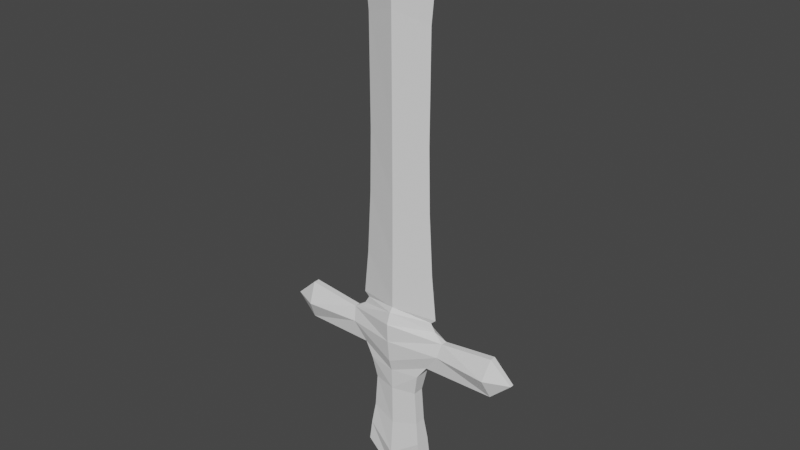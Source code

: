 # Source: sword.blend  (saved by Blender 3.6.13; exported with 4.5.12 LTS)
import bpy
from mathutils import Matrix  # noqa: F401  (used for matrix-valued properties, if any)

bpy.ops.wm.read_factory_settings(use_empty=True)
scene = bpy.context.scene
scene.name = 'Scene'

# ---- collections
col_collection = bpy.data.collections.new('Collection'); scene.collection.children.link(col_collection)

# ---- node groups
ng_auto_smooth = bpy.data.node_groups.new('Auto Smooth', 'GeometryNodeTree')
_s = ng_auto_smooth.interface.new_socket(name='Geometry', in_out='OUTPUT', socket_type='NodeSocketGeometry')
_s = ng_auto_smooth.interface.new_socket(name='Geometry', in_out='INPUT', socket_type='NodeSocketGeometry')
_s = ng_auto_smooth.interface.new_socket(name='Angle', in_out='INPUT', socket_type='NodeSocketFloat')
_s.subtype = 'ANGLE'
_s.min_value = 0.0
_s.max_value = 3.142
ng_auto_smooth.is_modifier = True
_N = ng_auto_smooth.nodes; _L = ng_auto_smooth.links
n0 = _N.new('NodeGroupOutput'); n0.name = 'Group Output'; n0.location = (480, -100)
n1 = _N.new('NodeGroupInput'); n1.name = 'Group Input'; n1.location = (-420, -300)
n2 = _N.new('NodeGroupInput'); n2.name = 'Group Input.001'; n2.location = (-60, -100)
n3 = _N.new('GeometryNodeSetShadeSmooth'); n3.name = 'Set Shade Smooth'; n3.location = (120, -100)
n3.domain = 'EDGE'
n4 = _N.new('GeometryNodeSetShadeSmooth'); n4.name = 'Set Shade Smooth.001'; n4.location = (300, -100)
n5 = _N.new('GeometryNodeInputMeshEdgeAngle'); n5.name = 'Edge Angle'; n5.location = (-420, -220)
n6 = _N.new('GeometryNodeInputEdgeSmooth'); n6.name = 'Is Edge Smooth'; n6.location = (-60, -160)
n7 = _N.new('GeometryNodeInputShadeSmooth'); n7.name = 'Is Face Smooth'; n7.location = (-240, -340)
n8 = _N.new('FunctionNodeBooleanMath'); n8.name = 'Boolean Math'; n8.location = (-60, -220)
n9 = _N.new('FunctionNodeCompare'); n9.name = 'Compare'; n9.location = (-240, -180)
n9.operation = 'LESS_EQUAL'
_L.new(n5.outputs[0], n9.inputs[0])
_L.new(n4.outputs[0], n0.inputs[0])
_L.new(n1.outputs[1], n9.inputs[1])
_L.new(n9.outputs[0], n8.inputs[0])
_L.new(n7.outputs[0], n8.inputs[1])
_L.new(n2.outputs[0], n3.inputs[0])
_L.new(n6.outputs[0], n3.inputs[1])
_L.new(n3.outputs[0], n4.inputs[0])
_L.new(n8.outputs[0], n3.inputs[2])
n0.is_active_output = True

# ---- world
world_world = bpy.data.worlds.new('World'); scene.world = world_world
world_world.use_nodes = True; world_world.node_tree.nodes.clear()
_N = world_world.node_tree.nodes; _L = world_world.node_tree.links
n0 = _N.new('ShaderNodeOutputWorld'); n0.name = 'World Output'; n0.location = (300, 300)
n1 = _N.new('ShaderNodeBackground'); n1.name = 'Background'; n1.location = (10, 300)
n1.inputs[0].default_value = (0.05088, 0.05088, 0.05088, 1.0)
_L.new(n1.outputs[0], n0.inputs[0])
n0.is_active_output = True
world_world.color = (0.05088, 0.05088, 0.05088)
world_world.use_sun_shadow = False
world_world.sun_shadow_jitter_overblur = 0.0

# ---- meshes
me_wood = bpy.data.meshes.new('wood')
me_wood.from_pydata([(-1.436e-05, 0.4595, 0.3244), (-2.833e-05, 0.4116, 1.799e-08), (-5.267e-05, 0.3541, -0.5315), (1.492e-05, 0.3303, 0.7073), (-0.0001869, 0.3143, -3.104), (-6.225e-05, 0.275, -0.8137), (-8.739e-05, 0.2562, -1.31), (-0.000138, 0.2478, -2.272), (2.61e-05, 0.2456, 0.8078), (-0.0002178, 0.2006, -3.832), (0.6481, 0.1796, -0.7861), (0.6856, 0.1796, -2.628), (-0.7568, 0.1795, -3.128), (-0.6859, 0.1795, -2.628), (-0.6482, 0.1795, -0.786), (0.7564, 0.1796, -3.128), (1.175, 0.1749, -0.04662), (-1.175, 0.1748, -0.04649), (-0.6086, 0.1334, -2.101), (0.6084, 0.1334, -2.101), (-0.8674, 0.1316, -0.4747), (0.8673, 0.1318, -0.4748), (-0.5469, 0.1286, -1.299), (0.5467, 0.1287, -1.299), (1.243, 0.07053, 0.2749), (-1.243, 0.07036, 0.275), (-0.8822, -6.075e-05, 0.6305), (-1.0, -6.886e-05, 0.4416), (0.8823, 6.07e-05, 0.6304), (1.0, 6.883e-05, 0.4415), (-1.243, -0.07053, 0.275), (1.243, -0.07036, 0.2749), (0.5467, -0.1286, -1.299), (-0.5468, -0.1287, -1.299), (0.8673, -0.1316, -0.4748), (-0.8674, -0.1318, -0.4747), (-0.6086, -0.1334, -2.101), (0.6084, -0.1334, -2.101), (-1.175, -0.1749, -0.04649), (1.175, -0.1748, -0.04662), (0.6481, -0.1795, -0.7861), (0.7564, -0.1795, -3.128), (0.6856, -0.1795, -2.628), (-0.6482, -0.1796, -0.786), (-0.7568, -0.1796, -3.128), (-0.6858, -0.1796, -2.628), (-0.0001902, -0.2006, -3.832), (5.991e-05, -0.2456, 0.8078), (-0.0001039, -0.2478, -2.272), (-5.211e-05, -0.2562, -1.31), (-2.439e-05, -0.275, -0.8137), (-0.0001436, -0.3143, -3.104), (6.039e-05, -0.3303, 0.7073), (-3.921e-06, -0.3541, -0.5315), (2.833e-05, -0.4116, -1.799e-08), (5.304e-05, -0.4277, 0.4433)], [], [(53, 34, 39, 54), (16, 1, 0, 24), (40, 50, 49, 32), (32, 49, 48, 37), (37, 48, 51, 42), (34, 53, 50, 40), (52, 29, 28, 47), (19, 37, 42, 11), (42, 51, 46, 41), (53, 54, 38, 35), (54, 55, 30, 38), (43, 33, 49, 50), (33, 36, 48, 49), (36, 45, 51, 48), (29, 52, 55, 31), (35, 43, 50, 53), (52, 47, 26, 27), (18, 13, 45, 36), (20, 14, 43, 35), (15, 11, 42, 41), (45, 44, 46, 51), (22, 18, 36, 33), (14, 22, 33, 43), (44, 12, 9, 46), (17, 25, 0, 1), (46, 9, 15, 41), (23, 32, 37, 19), (10, 40, 32, 23), (2, 1, 16, 21), (10, 23, 6, 5), (23, 19, 7, 6), (19, 11, 4, 7), (21, 10, 5, 2), (3, 8, 28, 29), (11, 15, 9, 4), (2, 20, 17, 1), (14, 5, 6, 22), (22, 6, 7, 18), (18, 7, 4, 13), (20, 2, 5, 14), (3, 27, 26, 8), (13, 4, 9, 12), (40, 10, 21, 34), (45, 13, 12, 44), (30, 55, 52, 27), (31, 55, 54, 39), (24, 0, 3, 29), (0, 25, 27, 3)])
me_wood.update()
me_metal = bpy.data.meshes.new('metal')
me_metal.from_pydata([(0.0004161, 0.2631, 8.157), (0.0004926, -3.706e-07, 9.253), (0.000379, 0.2453, 7.436), (0.8522, 5.831e-05, 7.884), (-0.8514, -5.895e-05, 7.884), (0.0004524, -0.2631, 8.157), (-0.7852, -5.437e-05, 7.194), (0.0004127, -0.2453, 7.436), (-0.7728, -5.34e-05, 4.706), (0.0002776, -0.231, 4.915), (-0.8047, -5.553e-05, 3.237), (0.0002458, 0.231, 4.915), (0.000167, 0.2268, 3.43), (0.7733, 5.302e-05, 4.706), (0.786, 5.379e-05, 7.194), (0.805, 5.527e-05, 3.237), (0.0001982, -0.2268, 3.43), (0.8899, 6.118e-05, 1.785), (0.0001211, -0.2322, 1.974), (1.0, 6.882e-05, 0.7322), (8.912e-05, 0.2322, 1.974), (3.264e-05, 0.2438, 0.9283), (-0.8897, -6.132e-05, 1.785), (-1.0, -6.888e-05, 0.7324), (6.62e-05, -0.2438, 0.9283), (-0.8822, -6.075e-05, 0.6305), (5.991e-05, -0.2456, 0.8078), (2.61e-05, 0.2456, 0.8078), (0.8823, 6.07e-05, 0.6304), (-2.458, 0.2923, -0.03155), (-3.028, 0.04384, -0.03391), (-2.539, 0.07866, -0.4889), (-2.519, 0.07025, 0.4336), (-1.175, 0.1748, -0.04649), (-0.8674, 0.1316, -0.4747), (-1.243, 0.07036, 0.275), (-1.0, -6.886e-05, 0.4416), (-1.243, -0.07053, 0.275), (-1.175, -0.1749, -0.04649), (-2.519, -0.0706, 0.4336), (-3.028, -0.04426, -0.03391), (-2.458, -0.2926, -0.03155), (-2.539, -0.07901, -0.4889), (-0.8674, -0.1318, -0.4747), (2.458, 0.2926, -0.03182), (1.175, 0.1749, -0.04662), (3.028, 0.04426, -0.03423), (2.539, 0.07901, -0.4889), (2.519, 0.0706, 0.4336), (2.519, -0.07025, 0.4336), (1.243, 0.07053, 0.2749), (1.0, 6.883e-05, 0.4415), (1.243, -0.07036, 0.2749), (1.175, -0.1748, -0.04662), (2.458, -0.2923, -0.03182), (0.8673, -0.1316, -0.4748), (0.8673, 0.1318, -0.4748), (2.539, -0.07866, -0.4889), (3.028, -0.04384, -0.03423)], [], [(0, 4, 1), (0, 1, 3), (2, 6, 4, 0), (2, 0, 3, 14), (5, 1, 4), (7, 5, 4, 6), (9, 7, 6, 8), (11, 8, 6, 2), (16, 9, 8, 10), (12, 10, 8, 11), (12, 11, 13, 15), (11, 2, 14, 13), (9, 13, 14, 7), (16, 15, 13, 9), (18, 17, 15, 16), (20, 12, 15, 17), (24, 19, 17, 18), (21, 20, 17, 19), (21, 23, 22, 20), (20, 22, 10, 12), (18, 16, 10, 22), (24, 18, 22, 23), (26, 24, 23, 25), (27, 25, 23, 21), (27, 21, 19, 28), (26, 28, 19, 24), (7, 14, 3, 5), (5, 3, 1), (32, 29, 30), (29, 31, 30), (33, 34, 31, 29), (35, 33, 29, 32), (37, 35, 32, 39), (36, 35, 37), (37, 39, 41, 38), (32, 30, 40, 39), (39, 40, 41), (41, 40, 42), (38, 41, 42, 43), (40, 30, 31, 42), (31, 34, 43, 42), (50, 48, 44, 45), (45, 44, 47, 56), (48, 46, 44), (44, 46, 47), (49, 48, 50, 52), (48, 49, 58, 46), (50, 51, 52), (52, 53, 54, 49), (53, 55, 57, 54), (47, 57, 55, 56), (57, 47, 46, 58), (54, 57, 58), (49, 54, 58)])
me_metal.update()

# ---- objects
ob_lightbrown = bpy.data.objects.new('lightbrown', me_wood)
ob_gray = bpy.data.objects.new('gray', me_metal)

# ---- transforms, parenting, visibility, modifiers, constraints
ob_lightbrown.location = (0.0, 0.0, 0.0)
ob_lightbrown.show_all_edges = True
_m = ob_lightbrown.modifiers.new('Auto Smooth', 'NODES')
_m.node_group = ng_auto_smooth
_gi = [s.identifier for s in ng_auto_smooth.interface.items_tree if s.item_type == 'SOCKET' and s.in_out == 'INPUT']
_m[_gi[1]] = 0.5236  # Angle
ob_gray.location = (0.0, 0.0, 0.0)
ob_gray.show_all_edges = True
_m = ob_gray.modifiers.new('Auto Smooth', 'NODES')
_m.node_group = ng_auto_smooth
_gi = [s.identifier for s in ng_auto_smooth.interface.items_tree if s.item_type == 'SOCKET' and s.in_out == 'INPUT']
_m[_gi[1]] = 0.5236  # Angle

# ---- collection membership
col_collection.objects.link(ob_lightbrown)
col_collection.objects.link(ob_gray)

# ---- scene / render settings (as saved in the file)
scene.frame_start = 1; scene.frame_end = 250; scene.frame_set(1)
scene.render.engine = 'BLENDER_EEVEE_NEXT'
scene.cycles.sampling_pattern = 'TABULATED_SOBOL'
scene.view_settings.view_transform = 'Filmic'
bpy.context.view_layer.update()

# ---- added for rendering (the .blend has no active camera and no usable light): camera, sun
cam_auto = bpy.data.cameras.new('AutoCamera')
cam_auto.lens = 50.0
cam_auto.sensor_width = 36.0
cam_auto.clip_end = 1000.0
ob_auto_camera = bpy.data.objects.new('AutoCamera', cam_auto)
scene.collection.objects.link(ob_auto_camera)
ob_auto_camera.location = (13.3654, -16.0225, 13.4029)
ob_auto_camera.rotation_euler = (1.09748, -7.21219e-08, 0.694738)
scene.camera = ob_auto_camera
light_auto_sun = bpy.data.lights.new('AutoSun', 'SUN')
light_auto_sun.energy = 3.0
light_auto_sun.angle = 0.0523599
ob_auto_sun = bpy.data.objects.new('AutoSun', light_auto_sun)
scene.collection.objects.link(ob_auto_sun)
ob_auto_sun.rotation_euler = (0.872665, 0.174533, 0.523599)
bpy.context.view_layer.update()
